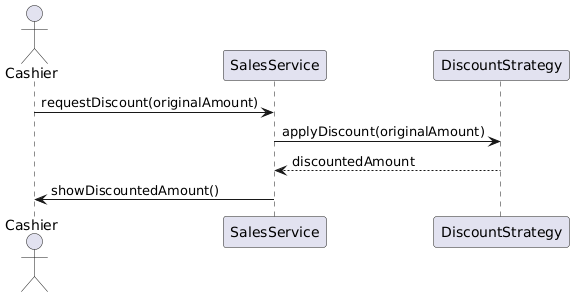

The diagram above was rendered by PlantUML. Its source (embedded in the PNG):
@startuml
actor Cashier
participant "SalesService" as SalesService
participant "DiscountStrategy" as DiscountStrategy

Cashier -> SalesService : requestDiscount(originalAmount)
SalesService -> DiscountStrategy : applyDiscount(originalAmount)
DiscountStrategy --> SalesService : discountedAmount
SalesService -> Cashier : showDiscountedAmount()
@enduml